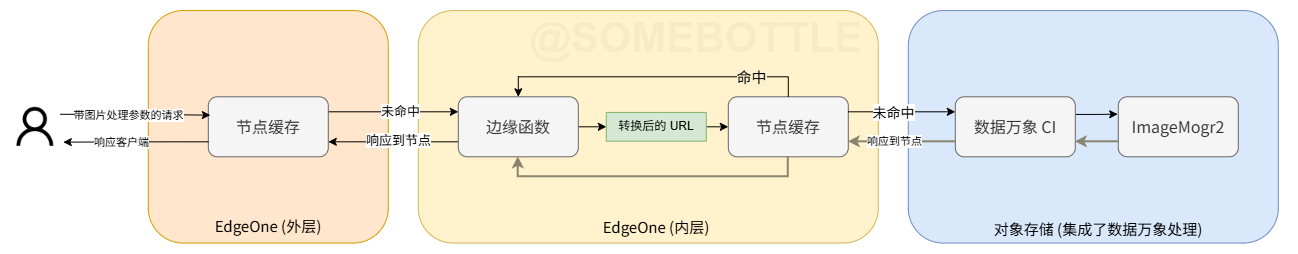

The diagram above was exported from draw.io. Its source (the exported page's mxGraphModel, read from the mxfile embedded in the PNG):
<mxGraphModel dx="2172" dy="761" grid="1" gridSize="10" guides="1" tooltips="1" connect="1" arrows="1" fold="1" page="1" pageScale="1" pageWidth="827" pageHeight="1169" math="0" shadow="0">
  <root>
    <mxCell id="0" />
    <mxCell id="1" parent="0" style="locked=1;" />
    <mxCell id="1mmmv_JDA4tvDmTfekcj-7" connectable="0" parent="1" style="group" value="" vertex="1">
      <mxGeometry height="232.5" width="240" x="-110" y="168.75" as="geometry" />
    </mxCell>
    <mxCell id="1mmmv_JDA4tvDmTfekcj-1" parent="1mmmv_JDA4tvDmTfekcj-7" style="rounded=1;whiteSpace=wrap;html=1;fillColor=#ffe6cc;strokeColor=#d79b00;" value="" vertex="1">
      <mxGeometry height="232.5" width="240" as="geometry" />
    </mxCell>
    <mxCell id="1mmmv_JDA4tvDmTfekcj-6" parent="1mmmv_JDA4tvDmTfekcj-7" style="text;html=1;whiteSpace=wrap;strokeColor=none;fillColor=none;align=center;verticalAlign=middle;rounded=0;fontFamily=思源宋体;fontSize=15;" value="EdgeOne (外层)" vertex="1">
      <mxGeometry height="30" width="110" x="65" y="200.25" as="geometry" />
    </mxCell>
    <mxCell id="L19rv8yhbjSJ4YGMjtTV-27" connectable="0" parent="1" style="group" value="" vertex="1">
      <mxGeometry height="232.5" width="380" x="650" y="168.75" as="geometry" />
    </mxCell>
    <mxCell id="L19rv8yhbjSJ4YGMjtTV-16" parent="L19rv8yhbjSJ4YGMjtTV-27" style="rounded=1;whiteSpace=wrap;html=1;fillColor=#dae8fc;strokeColor=#6c8ebf;" value="" vertex="1">
      <mxGeometry height="232.5" width="370" as="geometry" />
    </mxCell>
    <mxCell id="L19rv8yhbjSJ4YGMjtTV-23" parent="L19rv8yhbjSJ4YGMjtTV-27" style="text;html=1;whiteSpace=wrap;strokeColor=none;fillColor=none;align=center;verticalAlign=middle;rounded=0;fontFamily=思源宋体;fontSize=15;" value="对象存储 (集成了数据万象处理)" vertex="1">
      <mxGeometry height="30" width="230" x="75" y="202.5" as="geometry" />
    </mxCell>
    <mxCell id="L19rv8yhbjSJ4YGMjtTV-7" connectable="0" parent="1" style="group" value="" vertex="1">
      <mxGeometry height="232.5" width="460" x="160" y="168.75" as="geometry" />
    </mxCell>
    <mxCell id="L19rv8yhbjSJ4YGMjtTV-2" parent="L19rv8yhbjSJ4YGMjtTV-7" style="rounded=1;whiteSpace=wrap;html=1;fillColor=#fff2cc;strokeColor=#d6b656;" value="" vertex="1">
      <mxGeometry height="232.5" width="460" as="geometry" />
    </mxCell>
    <mxCell id="L19rv8yhbjSJ4YGMjtTV-3" parent="L19rv8yhbjSJ4YGMjtTV-7" style="text;html=1;whiteSpace=wrap;strokeColor=none;fillColor=none;align=center;verticalAlign=middle;rounded=0;fontFamily=思源宋体;fontSize=15;" value="EdgeOne (内层)" vertex="1">
      <mxGeometry height="30" width="110" x="183" y="200.5" as="geometry" />
    </mxCell>
    <mxCell id="L19rv8yhbjSJ4YGMjtTV-10" parent="L19rv8yhbjSJ4YGMjtTV-7" style="rounded=1;whiteSpace=wrap;html=1;fontSize=16;fontFamily=思源宋体;fillColor=#f5f5f5;strokeColor=#666666;fontColor=#333333;" value="节点缓存" vertex="1">
      <mxGeometry height="60" width="120" x="310" y="86.25" as="geometry" />
    </mxCell>
    <mxCell id="L19rv8yhbjSJ4YGMjtTV-13" edge="1" parent="L19rv8yhbjSJ4YGMjtTV-7" source="L19rv8yhbjSJ4YGMjtTV-11" style="edgeStyle=orthogonalEdgeStyle;rounded=0;orthogonalLoop=1;jettySize=auto;html=1;exitX=1;exitY=0.5;exitDx=0;exitDy=0;entryX=0;entryY=0.5;entryDx=0;entryDy=0;" target="L19rv8yhbjSJ4YGMjtTV-10">
      <mxGeometry relative="1" as="geometry" />
    </mxCell>
    <mxCell id="L19rv8yhbjSJ4YGMjtTV-11" parent="L19rv8yhbjSJ4YGMjtTV-7" style="rounded=0;whiteSpace=wrap;html=1;fillColor=#d5e8d4;strokeColor=#82b366;" value="转换后的 URL" vertex="1">
      <mxGeometry height="28.75" width="100" x="188" y="101.88" as="geometry" />
    </mxCell>
    <mxCell id="L19rv8yhbjSJ4YGMjtTV-1" parent="1" style="shape=image;verticalLabelPosition=bottom;labelBackgroundColor=default;verticalAlign=top;aspect=fixed;imageAspect=0;image=data:image/png,(base64 omitted: 24580 chars);" value="" vertex="1">
      <mxGeometry height="50" width="50" x="-248" y="260" as="geometry" />
    </mxCell>
    <mxCell id="L19rv8yhbjSJ4YGMjtTV-12" edge="1" parent="1" source="L19rv8yhbjSJ4YGMjtTV-5" style="edgeStyle=orthogonalEdgeStyle;rounded=0;orthogonalLoop=1;jettySize=auto;html=1;exitX=1;exitY=0.5;exitDx=0;exitDy=0;entryX=0;entryY=0.5;entryDx=0;entryDy=0;" target="L19rv8yhbjSJ4YGMjtTV-11">
      <mxGeometry relative="1" as="geometry" />
    </mxCell>
    <mxCell id="1mmmv_JDA4tvDmTfekcj-9" edge="1" parent="1" source="L19rv8yhbjSJ4YGMjtTV-5" style="edgeStyle=orthogonalEdgeStyle;rounded=0;orthogonalLoop=1;jettySize=auto;html=1;exitX=0;exitY=0.75;exitDx=0;exitDy=0;entryX=1;entryY=0.75;entryDx=0;entryDy=0;" target="1mmmv_JDA4tvDmTfekcj-3">
      <mxGeometry relative="1" as="geometry" />
    </mxCell>
    <mxCell id="1mmmv_JDA4tvDmTfekcj-14" connectable="0" parent="1mmmv_JDA4tvDmTfekcj-9" style="edgeLabel;html=1;align=center;verticalAlign=middle;resizable=0;points=[];fontSize=13;" value="响应到节点" vertex="1">
      <mxGeometry relative="1" x="-0.0053" y="-3" as="geometry">
        <mxPoint x="4" y="1" as="offset" />
      </mxGeometry>
    </mxCell>
    <mxCell id="L19rv8yhbjSJ4YGMjtTV-5" parent="1" style="rounded=1;whiteSpace=wrap;html=1;fontSize=16;fontFamily=思源宋体;fillColor=#f5f5f5;strokeColor=#666666;fontColor=#333333;" value="边缘函数" vertex="1">
      <mxGeometry height="60" width="120" x="200" y="255" as="geometry" />
    </mxCell>
    <mxCell id="L19rv8yhbjSJ4YGMjtTV-14" edge="1" parent="1" source="L19rv8yhbjSJ4YGMjtTV-10" style="edgeStyle=orthogonalEdgeStyle;rounded=0;orthogonalLoop=1;jettySize=auto;html=1;exitX=0.5;exitY=0;exitDx=0;exitDy=0;entryX=0.5;entryY=0;entryDx=0;entryDy=0;" target="L19rv8yhbjSJ4YGMjtTV-5">
      <mxGeometry relative="1" as="geometry" />
    </mxCell>
    <mxCell id="L19rv8yhbjSJ4YGMjtTV-15" connectable="0" parent="L19rv8yhbjSJ4YGMjtTV-14" style="edgeLabel;html=1;align=center;verticalAlign=middle;resizable=0;points=[];fontSize=15;labelBackgroundColor=light-dark(#fcf1ce, #ededed);" value="命中" vertex="1">
      <mxGeometry relative="1" x="-0.6286" as="geometry">
        <mxPoint as="offset" />
      </mxGeometry>
    </mxCell>
    <mxCell id="L19rv8yhbjSJ4YGMjtTV-29" edge="1" parent="1" source="L19rv8yhbjSJ4YGMjtTV-25" style="edgeStyle=orthogonalEdgeStyle;rounded=0;orthogonalLoop=1;jettySize=auto;html=1;exitX=1.001;exitY=0.294;exitDx=0;exitDy=0;entryX=-0.005;entryY=0.289;entryDx=0;entryDy=0;exitPerimeter=0;entryPerimeter=0;" target="L19rv8yhbjSJ4YGMjtTV-26">
      <mxGeometry relative="1" as="geometry" />
    </mxCell>
    <mxCell id="L19rv8yhbjSJ4YGMjtTV-35" edge="1" parent="1" source="L19rv8yhbjSJ4YGMjtTV-25" style="edgeStyle=orthogonalEdgeStyle;rounded=0;orthogonalLoop=1;jettySize=auto;html=1;exitX=0;exitY=0.75;exitDx=0;exitDy=0;entryX=1;entryY=0.75;entryDx=0;entryDy=0;strokeColor=#8A8570;strokeWidth=2;" target="L19rv8yhbjSJ4YGMjtTV-10">
      <mxGeometry relative="1" as="geometry" />
    </mxCell>
    <mxCell id="L19rv8yhbjSJ4YGMjtTV-37" connectable="0" parent="L19rv8yhbjSJ4YGMjtTV-35" style="edgeLabel;html=1;align=center;verticalAlign=middle;resizable=0;points=[];" value="响应到节点" vertex="1">
      <mxGeometry relative="1" x="0.3023" y="-1" as="geometry">
        <mxPoint x="8" as="offset" />
      </mxGeometry>
    </mxCell>
    <mxCell id="L19rv8yhbjSJ4YGMjtTV-25" parent="1" style="rounded=1;whiteSpace=wrap;html=1;fontSize=16;fontFamily=思源宋体;fillColor=#f5f5f5;strokeColor=#666666;fontColor=#333333;" value="数据万象 CI" vertex="1">
      <mxGeometry height="60" width="120" x="697" y="255" as="geometry" />
    </mxCell>
    <mxCell id="L19rv8yhbjSJ4YGMjtTV-34" edge="1" parent="1" source="L19rv8yhbjSJ4YGMjtTV-26" style="edgeStyle=orthogonalEdgeStyle;rounded=0;orthogonalLoop=1;jettySize=auto;html=1;exitX=0;exitY=0.75;exitDx=0;exitDy=0;entryX=1;entryY=0.75;entryDx=0;entryDy=0;strokeColor=#8A8570;strokeWidth=2;" target="L19rv8yhbjSJ4YGMjtTV-25">
      <mxGeometry relative="1" as="geometry" />
    </mxCell>
    <mxCell id="L19rv8yhbjSJ4YGMjtTV-26" parent="1" style="rounded=1;whiteSpace=wrap;html=1;fontSize=16;fontFamily=思源宋体;fillColor=#f5f5f5;strokeColor=#666666;fontColor=#333333;" value="ImageMogr2" vertex="1">
      <mxGeometry height="60" width="120" x="860" y="255" as="geometry" />
    </mxCell>
    <mxCell id="L19rv8yhbjSJ4YGMjtTV-28" edge="1" parent="1" source="L19rv8yhbjSJ4YGMjtTV-10" style="edgeStyle=orthogonalEdgeStyle;rounded=0;orthogonalLoop=1;jettySize=auto;html=1;exitX=1;exitY=0.25;exitDx=0;exitDy=0;entryX=0;entryY=0.25;entryDx=0;entryDy=0;" target="L19rv8yhbjSJ4YGMjtTV-25">
      <mxGeometry relative="1" as="geometry" />
    </mxCell>
    <mxCell id="L19rv8yhbjSJ4YGMjtTV-31" connectable="0" parent="L19rv8yhbjSJ4YGMjtTV-28" style="edgeLabel;html=1;align=center;verticalAlign=middle;resizable=0;points=[];fontSize=14;fontFamily=思源宋体;" value="未命中" vertex="1">
      <mxGeometry relative="1" x="-0.2034" y="1" as="geometry">
        <mxPoint x="2" y="1" as="offset" />
      </mxGeometry>
    </mxCell>
    <mxCell id="L19rv8yhbjSJ4YGMjtTV-36" edge="1" parent="1" source="L19rv8yhbjSJ4YGMjtTV-10" style="edgeStyle=orthogonalEdgeStyle;rounded=0;orthogonalLoop=1;jettySize=auto;html=1;exitX=0.5;exitY=1;exitDx=0;exitDy=0;entryX=0.5;entryY=1;entryDx=0;entryDy=0;strokeColor=#8A8570;strokeWidth=2;" target="L19rv8yhbjSJ4YGMjtTV-5">
      <mxGeometry relative="1" as="geometry" />
    </mxCell>
    <mxCell id="1mmmv_JDA4tvDmTfekcj-8" edge="1" parent="1" source="1mmmv_JDA4tvDmTfekcj-3" style="edgeStyle=orthogonalEdgeStyle;rounded=0;orthogonalLoop=1;jettySize=auto;html=1;exitX=1;exitY=0.25;exitDx=0;exitDy=0;entryX=0;entryY=0.25;entryDx=0;entryDy=0;" target="L19rv8yhbjSJ4YGMjtTV-5">
      <mxGeometry relative="1" as="geometry" />
    </mxCell>
    <mxCell id="1mmmv_JDA4tvDmTfekcj-13" connectable="0" parent="1mmmv_JDA4tvDmTfekcj-8" style="edgeLabel;html=1;align=center;verticalAlign=middle;resizable=0;points=[];fontSize=13;" value="未命中" vertex="1">
      <mxGeometry relative="1" x="0.1008" y="1" as="geometry">
        <mxPoint as="offset" />
      </mxGeometry>
    </mxCell>
    <mxCell id="1mmmv_JDA4tvDmTfekcj-3" parent="1" style="rounded=1;whiteSpace=wrap;html=1;fontSize=16;fontFamily=思源宋体;fillColor=#f5f5f5;strokeColor=#666666;fontColor=#333333;" value="节点缓存" vertex="1">
      <mxGeometry height="60" width="120" x="-50" y="255" as="geometry" />
    </mxCell>
    <mxCell id="1mmmv_JDA4tvDmTfekcj-11" edge="1" parent="1" source="L19rv8yhbjSJ4YGMjtTV-1" style="edgeStyle=orthogonalEdgeStyle;rounded=0;orthogonalLoop=1;jettySize=auto;html=1;exitX=1;exitY=0.25;exitDx=0;exitDy=0;entryX=0.017;entryY=0.306;entryDx=0;entryDy=0;entryPerimeter=0;" target="1mmmv_JDA4tvDmTfekcj-3">
      <mxGeometry relative="1" as="geometry" />
    </mxCell>
    <mxCell id="1mmmv_JDA4tvDmTfekcj-15" connectable="0" parent="1mmmv_JDA4tvDmTfekcj-11" style="edgeLabel;html=1;align=center;verticalAlign=middle;resizable=0;points=[];" value="带图片处理参数的请求" vertex="1">
      <mxGeometry relative="1" x="-0.3531" y="-1" as="geometry">
        <mxPoint x="19" as="offset" />
      </mxGeometry>
    </mxCell>
    <mxCell id="1mmmv_JDA4tvDmTfekcj-12" edge="1" parent="1" source="1mmmv_JDA4tvDmTfekcj-3" style="edgeStyle=orthogonalEdgeStyle;rounded=0;orthogonalLoop=1;jettySize=auto;html=1;exitX=0;exitY=0.75;exitDx=0;exitDy=0;entryX=1.06;entryY=0.807;entryDx=0;entryDy=0;entryPerimeter=0;" target="L19rv8yhbjSJ4YGMjtTV-1">
      <mxGeometry relative="1" as="geometry" />
    </mxCell>
    <mxCell id="1mmmv_JDA4tvDmTfekcj-16" connectable="0" parent="1mmmv_JDA4tvDmTfekcj-12" style="edgeLabel;html=1;align=center;verticalAlign=middle;resizable=0;points=[];" value="响应客户端" vertex="1">
      <mxGeometry relative="1" x="0.5385" as="geometry">
        <mxPoint x="24" as="offset" />
      </mxGeometry>
    </mxCell>
    <mxCell id="68xT4yWnTH6NFhei2oZc-1" parent="0" style="locked=1;" value="watermark" />
    <mxCell id="68xT4yWnTH6NFhei2oZc-2" parent="68xT4yWnTH6NFhei2oZc-1" style="text;html=1;whiteSpace=wrap;strokeColor=none;fillColor=none;align=center;verticalAlign=middle;rounded=0;fontStyle=1;fontSize=42;textOpacity=3;" value="@SOMEBOTTLE" vertex="1">
      <mxGeometry height="40" width="360" x="258" y="177" as="geometry" />
    </mxCell>
  </root>
</mxGraphModel>